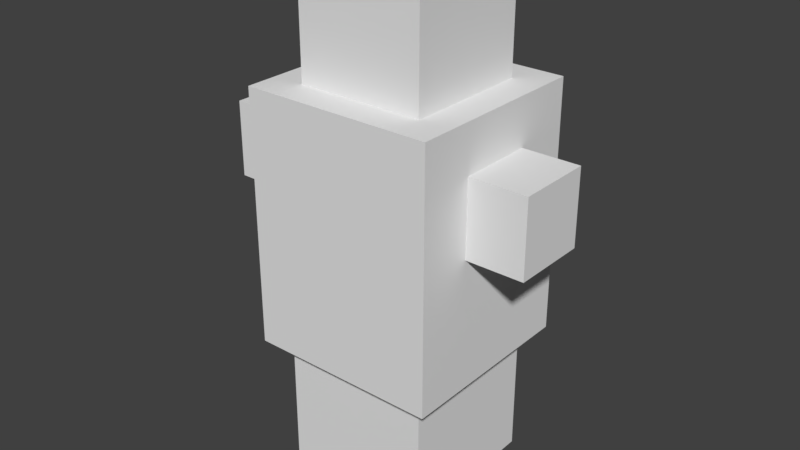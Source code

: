 # Source: Jeff_Blender.blend  (saved by Blender 2.78.0; exported with 4.5.12 LTS)
import bpy
from mathutils import Matrix  # noqa: F401  (used for matrix-valued properties, if any)

bpy.ops.wm.read_factory_settings(use_empty=True)
scene = bpy.context.scene
scene.name = 'Scene'

# ---- collections
col_collection_1 = bpy.data.collections.new('Collection 1'); scene.collection.children.link(col_collection_1)

# ---- world
world_world = bpy.data.worlds.new('World'); scene.world = world_world
world_world.color = (0.05088, 0.05088, 0.05088)
world_world.use_sun_shadow = False
world_world.sun_shadow_jitter_overblur = 0.0
world_world.cycles.sampling_method = 'MANUAL'

# ---- meshes
me_cube_008 = bpy.data.meshes.new('Cube.008')
me_cube_008.from_pydata([(-1.0, -1.0, -1.0), (-1.0, -1.0, 1.0), (-1.0, 1.0, -1.0), (-1.0, 1.0, 1.0), (1.0, -1.0, -1.0), (1.0, -1.0, 1.0), (1.0, 1.0, -1.0), (1.0, 1.0, 1.0)], [], [(0, 1, 3, 2), (2, 3, 7, 6), (6, 7, 5, 4), (4, 5, 1, 0), (2, 6, 4, 0), (7, 3, 1, 5)])
me_cube_008.use_remesh_preserve_volume = False
me_cube_008.use_remesh_preserve_attributes = False
me_cube_008.use_mirror_vertex_groups = False
me_cube_008.update()
me_cube_007 = bpy.data.meshes.new('Cube.007')
me_cube_007.from_pydata([(-1.0, -1.0, -1.0), (-1.0, -1.0, 1.0), (-1.0, 1.0, -1.0), (-1.0, 1.0, 1.0), (1.0, -1.0, -1.0), (1.0, -1.0, 1.0), (1.0, 1.0, -1.0), (1.0, 1.0, 1.0)], [], [(0, 1, 3, 2), (2, 3, 7, 6), (6, 7, 5, 4), (4, 5, 1, 0), (2, 6, 4, 0), (7, 3, 1, 5)])
me_cube_007.use_remesh_preserve_volume = False
me_cube_007.use_remesh_preserve_attributes = False
me_cube_007.use_mirror_vertex_groups = False
me_cube_007.update()
me_cube_006 = bpy.data.meshes.new('Cube.006')
me_cube_006.from_pydata([(-1.0, -1.0, -1.0), (-1.0, -1.0, 1.0), (-1.0, 1.0, -1.0), (-1.0, 1.0, 1.0), (1.0, -1.0, -1.0), (1.0, -1.0, 1.0), (1.0, 1.0, -1.0), (1.0, 1.0, 1.0)], [], [(0, 1, 3, 2), (2, 3, 7, 6), (6, 7, 5, 4), (4, 5, 1, 0), (2, 6, 4, 0), (7, 3, 1, 5)])
me_cube_006.use_remesh_preserve_volume = False
me_cube_006.use_remesh_preserve_attributes = False
me_cube_006.use_mirror_vertex_groups = False
me_cube_006.update()
me_cube_005 = bpy.data.meshes.new('Cube.005')
me_cube_005.from_pydata([(-1.0, -1.0, -1.0), (-1.0, -1.0, 1.0), (-1.0, 1.0, -1.0), (-1.0, 1.0, 1.0), (1.0, -1.0, -1.0), (1.0, -1.0, 1.0), (1.0, 1.0, -1.0), (1.0, 1.0, 1.0)], [], [(0, 1, 3, 2), (2, 3, 7, 6), (6, 7, 5, 4), (4, 5, 1, 0), (2, 6, 4, 0), (7, 3, 1, 5)])
me_cube_005.use_remesh_preserve_volume = False
me_cube_005.use_remesh_preserve_attributes = False
me_cube_005.use_mirror_vertex_groups = False
me_cube_005.update()
me_cube_004 = bpy.data.meshes.new('Cube.004')
me_cube_004.from_pydata([(-1.0, -1.0, -1.0), (-1.0, -1.0, 1.0), (-1.0, 1.0, -1.0), (-1.0, 1.0, 1.0), (1.0, -1.0, -1.0), (1.0, -1.0, 1.0), (1.0, 1.0, -1.0), (1.0, 1.0, 1.0)], [], [(0, 1, 3, 2), (2, 3, 7, 6), (6, 7, 5, 4), (4, 5, 1, 0), (2, 6, 4, 0), (7, 3, 1, 5)])
me_cube_004.use_remesh_preserve_volume = False
me_cube_004.use_remesh_preserve_attributes = False
me_cube_004.use_mirror_vertex_groups = False
me_cube_004.update()
me_cube_003 = bpy.data.meshes.new('Cube.003')
me_cube_003.from_pydata([(-1.0, -1.0, -1.0), (-1.0, -1.0, 1.0), (-1.0, 1.0, -1.0), (-1.0, 1.0, 1.0), (1.0, -1.0, -1.0), (1.0, -1.0, 1.0), (1.0, 1.0, -1.0), (1.0, 1.0, 1.0)], [], [(0, 1, 3, 2), (2, 3, 7, 6), (6, 7, 5, 4), (4, 5, 1, 0), (2, 6, 4, 0), (7, 3, 1, 5)])
me_cube_003.use_remesh_preserve_volume = False
me_cube_003.use_remesh_preserve_attributes = False
me_cube_003.use_mirror_vertex_groups = False
me_cube_003.update()
me_cube_002 = bpy.data.meshes.new('Cube.002')
me_cube_002.from_pydata([(-1.0, -1.0, -1.0), (-1.0, -1.0, 1.0), (-1.0, 1.0, -1.0), (-1.0, 1.0, 1.0), (1.0, -1.0, -1.0), (1.0, -1.0, 1.0), (1.0, 1.0, -1.0), (1.0, 1.0, 1.0)], [], [(0, 1, 3, 2), (2, 3, 7, 6), (6, 7, 5, 4), (4, 5, 1, 0), (2, 6, 4, 0), (7, 3, 1, 5)])
me_cube_002.use_remesh_preserve_volume = False
me_cube_002.use_remesh_preserve_attributes = False
me_cube_002.use_mirror_vertex_groups = False
me_cube_002.update()
me_cube_001 = bpy.data.meshes.new('Cube.001')
me_cube_001.from_pydata([(-1.0, -1.0, -1.0), (-1.0, -1.0, 1.0), (-1.0, 1.0, -1.0), (-1.0, 1.0, 1.0), (1.0, -1.0, -1.0), (1.0, -1.0, 1.0), (1.0, 1.0, -1.0), (1.0, 1.0, 1.0)], [], [(0, 1, 3, 2), (2, 3, 7, 6), (6, 7, 5, 4), (4, 5, 1, 0), (2, 6, 4, 0), (7, 3, 1, 5)])
me_cube_001.use_remesh_preserve_volume = False
me_cube_001.use_remesh_preserve_attributes = False
me_cube_001.use_mirror_vertex_groups = False
me_cube_001.update()

# ---- objects
ob_cube_007 = bpy.data.objects.new('Cube.007', me_cube_008)
ob_cube_006 = bpy.data.objects.new('Cube.006', me_cube_007)
ob_cube_005 = bpy.data.objects.new('Cube.005', me_cube_006)
ob_cube_004 = bpy.data.objects.new('Cube.004', me_cube_005)
ob_cube_003 = bpy.data.objects.new('Cube.003', me_cube_004)
ob_cube_002 = bpy.data.objects.new('Cube.002', me_cube_003)
ob_cube_001 = bpy.data.objects.new('Cube.001', me_cube_002)
ob_cube = bpy.data.objects.new('Cube', me_cube_001)

# ---- transforms, parenting, visibility, modifiers, constraints
ob_cube_007.location = (-0.1836, 0.3755, 3.326)
ob_cube_007.scale = (0.08, 0.08, 0.08)
ob_cube_007.lineart.crease_threshold = 0.0
ob_cube_006.location = (0.2283, 0.3755, 3.352)
ob_cube_006.scale = (0.08, 0.08, 0.08)
ob_cube_006.lineart.crease_threshold = 0.0
ob_cube_005.location = (0.03265, 0.3633, 2.985)
ob_cube_005.scale = (0.08, 0.08, 0.08)
ob_cube_005.lineart.crease_threshold = 0.0
ob_cube_004.location = (0.0, 0.0, 0.8229)
ob_cube_004.scale = (0.48, 0.48, 0.48)
ob_cube_004.lineart.crease_threshold = 0.0
ob_cube_003.location = (-0.8327, -0.01203, 2.261)
ob_cube_003.scale = (0.24, 0.24, 0.24)
ob_cube_003.lineart.crease_threshold = 0.0
ob_cube_002.location = (0.7251, -0.01203, 2.261)
ob_cube_002.scale = (0.24, 0.24, 0.24)
ob_cube_002.lineart.crease_threshold = 0.0
ob_cube_001.location = (0.0, 0.0, 3.087)
ob_cube_001.scale = (0.4, 0.4, 0.4)
ob_cube_001.lineart.crease_threshold = 0.0
ob_cube.location = (0.0, 0.0, 2.0)
ob_cube.scale = (0.6, 0.6, 0.8)
ob_cube.lineart.crease_threshold = 0.0

# ---- collection membership
col_collection_1.objects.link(ob_cube_007)
col_collection_1.objects.link(ob_cube_006)
col_collection_1.objects.link(ob_cube_005)
col_collection_1.objects.link(ob_cube_004)
col_collection_1.objects.link(ob_cube_003)
col_collection_1.objects.link(ob_cube_002)
col_collection_1.objects.link(ob_cube_001)
col_collection_1.objects.link(ob_cube)

# ---- scene / render settings (as saved in the file)
scene.frame_start = 1; scene.frame_end = 250; scene.frame_set(1)
scene.render.engine = 'BLENDER_EEVEE_NEXT'
scene.render.resolution_percentage = 50
scene.render.dither_intensity = 0.0
scene.cycles.use_denoising = False
scene.cycles.samples = 128
scene.cycles.sampling_pattern = 'TABULATED_SOBOL'
scene.cycles.light_sampling_threshold = 0.0
scene.cycles.use_adaptive_sampling = False
scene.cycles.use_light_tree = False
scene.cycles.blur_glossy = 0.0
scene.cycles.sample_clamp_indirect = 0.0
scene.view_settings.view_transform = 'Standard'
bpy.context.view_layer.update()

# ---- added for rendering (the .blend has no active camera and no usable light): camera, sun
cam_auto = bpy.data.cameras.new('AutoCamera')
cam_auto.lens = 50.0
cam_auto.sensor_width = 36.0
cam_auto.clip_end = 1000.0
ob_auto_camera = bpy.data.objects.new('AutoCamera', cam_auto)
scene.collection.objects.link(ob_auto_camera)
ob_auto_camera.location = (3.58654, -4.36842, 4.82747)
ob_auto_camera.rotation_euler = (1.09748, -7.21219e-08, 0.694738)
scene.camera = ob_auto_camera
light_auto_sun = bpy.data.lights.new('AutoSun', 'SUN')
light_auto_sun.energy = 3.0
light_auto_sun.angle = 0.0523599
ob_auto_sun = bpy.data.objects.new('AutoSun', light_auto_sun)
scene.collection.objects.link(ob_auto_sun)
ob_auto_sun.rotation_euler = (0.872665, 0.174533, 0.523599)
bpy.context.view_layer.update()
